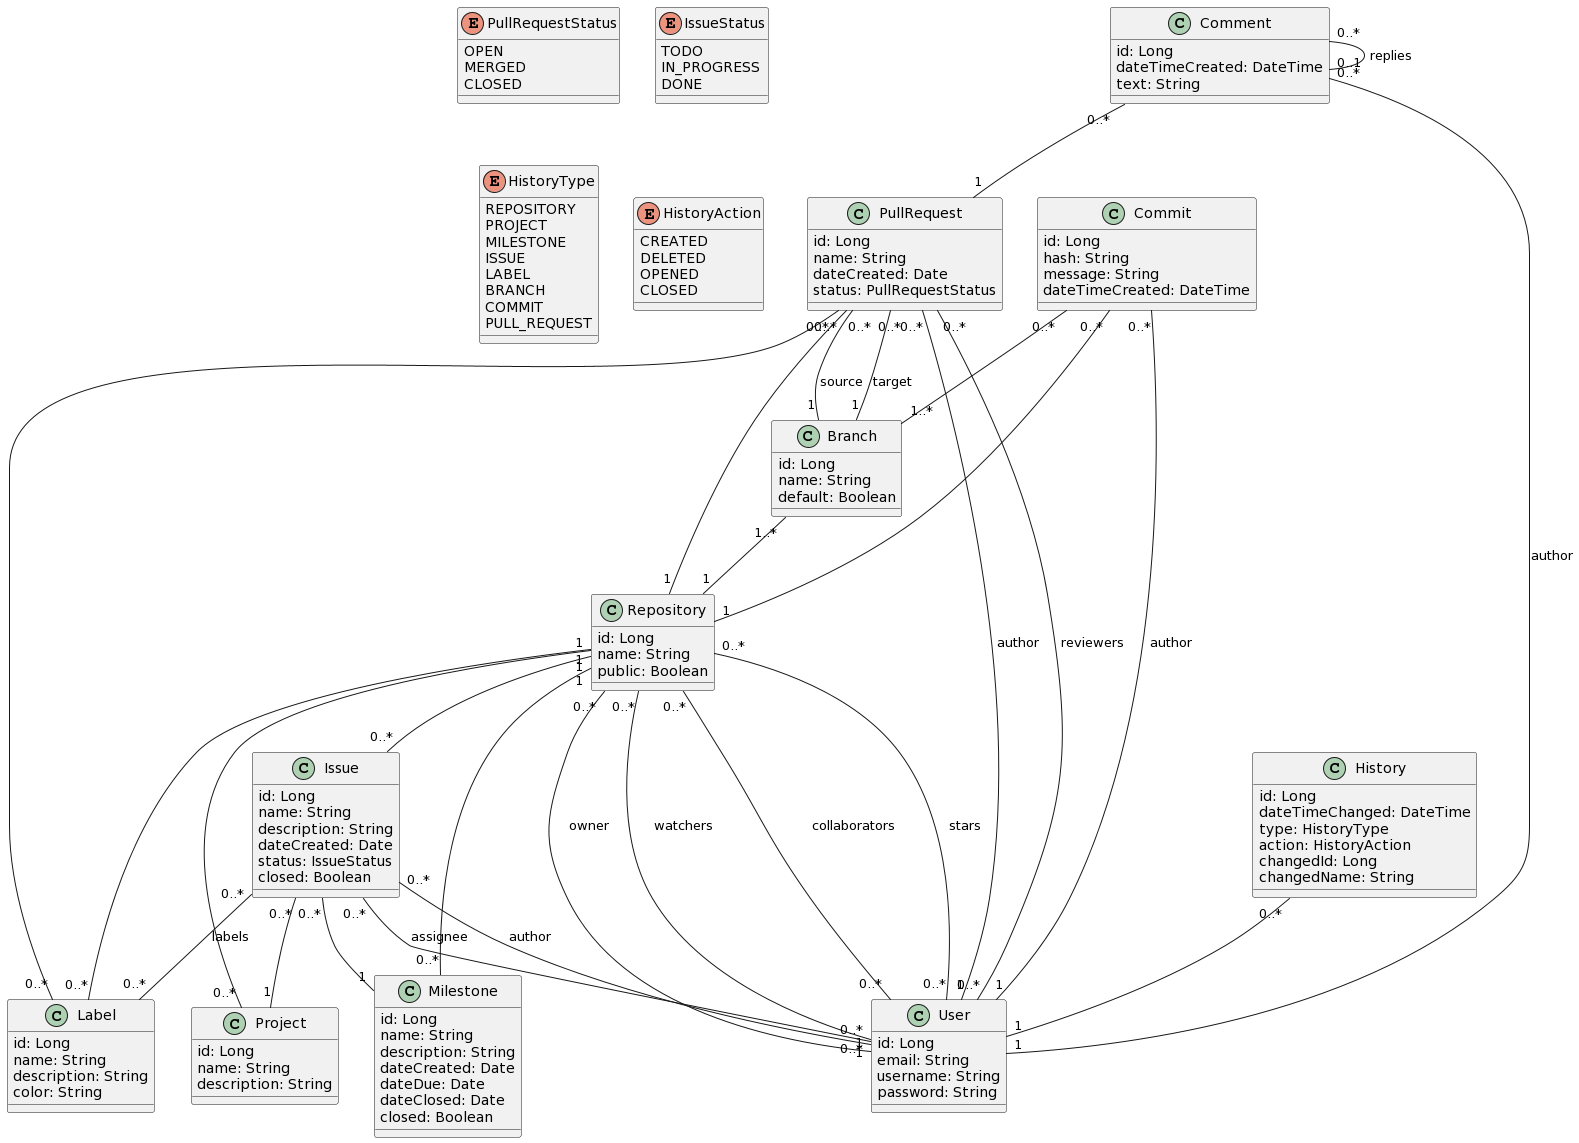

The diagram above was rendered by PlantUML. Its source (embedded in the PNG):
@startuml
class User {
    id: Long
    email: String
    username: String
    password: String
}

class Repository {
    id: Long
    name: String
    public: Boolean
}

class Project {
    id: Long
    name: String
    description: String
}

class Commit {
    id: Long
    hash: String
    message: String
    dateTimeCreated: DateTime
}

class PullRequest {
    id: Long
    name: String
    dateCreated: Date
    status: PullRequestStatus
}

enum PullRequestStatus {
    OPEN
    MERGED
    CLOSED
}

class Branch {
    id: Long
    name: String
    default: Boolean
}

class Milestone {
    id: Long
    name: String
    description: String
    dateCreated: Date
    dateDue: Date
    dateClosed: Date
    closed: Boolean
}

class Issue {
    id: Long
    name: String
    description: String
    dateCreated: Date
    status: IssueStatus
    closed: Boolean
}

enum IssueStatus {
    TODO
    IN_PROGRESS
    DONE
}

class Label {
    id: Long
    name: String
    description: String
    color: String
}

class History {
    id: Long
    dateTimeChanged: DateTime
    type: HistoryType
    action: HistoryAction
    changedId: Long
    changedName: String
}

class Comment {
    id: Long
    dateTimeCreated: DateTime
    text: String
}

enum HistoryType {
    REPOSITORY
    PROJECT
    MILESTONE
    ISSUE
    LABEL
    BRANCH
    COMMIT
    PULL_REQUEST
}

enum HistoryAction {
    CREATED
    DELETED
    OPENED
    CLOSED
}


Repository "1" -- "0..*" Project
Repository "1" -- "0..*" Milestone
Repository "1" -- "0..*" Label
Repository "1" -- "0..*" Issue
Repository "0..*" -- "1" User : owner
Repository "0..*" -- "0..*" User : collaborators
Repository "0..*" -- "0..*" User : watchers
Repository "0..*" -- "0..*" User : stars
Issue "0..*" -- "1" Milestone
Issue "0..*" -- "1" Project
Issue "0..*" -- "0..*" Label : labels
Issue "0..*" -- "1" User : author
Issue "0..*" -- "0..*" User : assignee
Branch "1..*" -- "1" Repository
Commit "0..*" -- "1" User : author
Commit "0..*" -- "1" Repository
Commit "0..*" -- "1..*" Branch
PullRequest "0..*" -- "1" User : author
PullRequest "0..*" -- "0..*" User : reviewers
PullRequest "0..*" -- "0..*" Label
PullRequest "0..*" -- "1" Branch : source
PullRequest "0..*" -- "1" Branch : target
PullRequest "0..*" -- "1" Repository
Comment "0..*" -- "1" User : author
Comment "0..*" -- "0..1" Comment : replies
Comment "0..*" -- "1" PullRequest

History "0..*" -- "1" User
@enduml